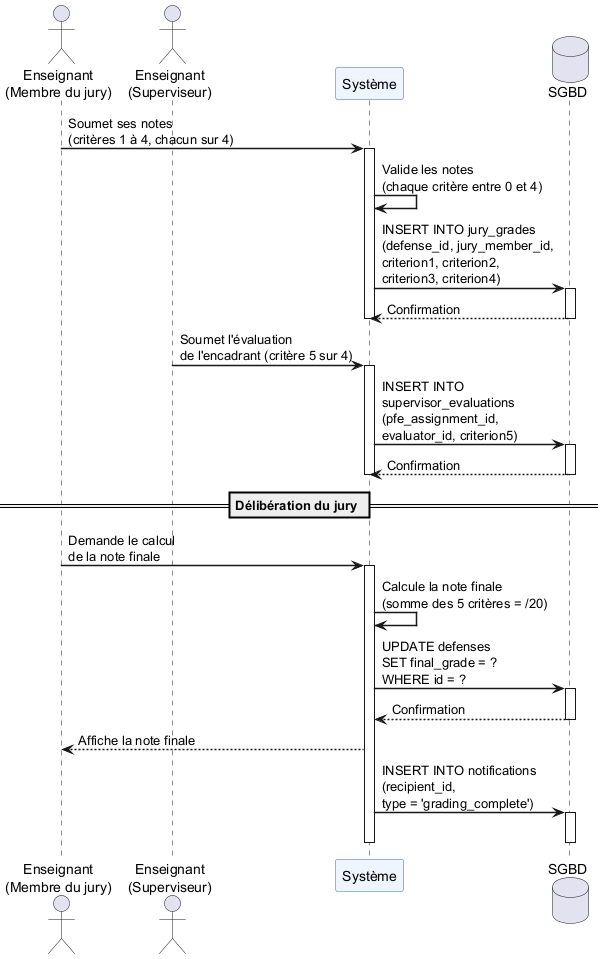

The diagram above was rendered by PlantUML. Its source (embedded in the PNG):
@startuml
scale 1.0
skinparam sequenceArrowThickness 1.5
skinparam sequenceParticipantBackgroundColor #EEF5FF
skinparam sequenceParticipantBorderColor #3366CC

actor "Enseignant\n(Membre du jury)" as J
actor "Enseignant\n(Superviseur)" as Sup
participant "Système" as S
database "SGBD" as DB

J -> S : Soumet ses notes\n(critères 1 à 4, chacun sur 4)
activate S
S -> S : Valide les notes\n(chaque critère entre 0 et 4)
S -> DB : INSERT INTO jury_grades\n(defense_id, jury_member_id,\ncriterion1, criterion2,\ncriterion3, criterion4)
activate DB
DB --> S : Confirmation
deactivate DB
deactivate S

Sup -> S : Soumet l'évaluation\nde l'encadrant (critère 5 sur 4)
activate S
S -> DB : INSERT INTO\nsupervisor_evaluations\n(pfe_assignment_id,\nevaluator_id, criterion5)
activate DB
DB --> S : Confirmation
deactivate DB
deactivate S

== Délibération du jury ==

J -> S : Demande le calcul\nde la note finale
activate S
S -> S : Calcule la note finale\n(somme des 5 critères = /20)
S -> DB : UPDATE defenses\nSET final_grade = ?\nWHERE id = ?
activate DB
DB --> S : Confirmation
deactivate DB
S --> J : Affiche la note finale
S -> DB : INSERT INTO notifications\n(recipient_id,\ntype = 'grading_complete')
activate DB
deactivate DB
deactivate S
@enduml